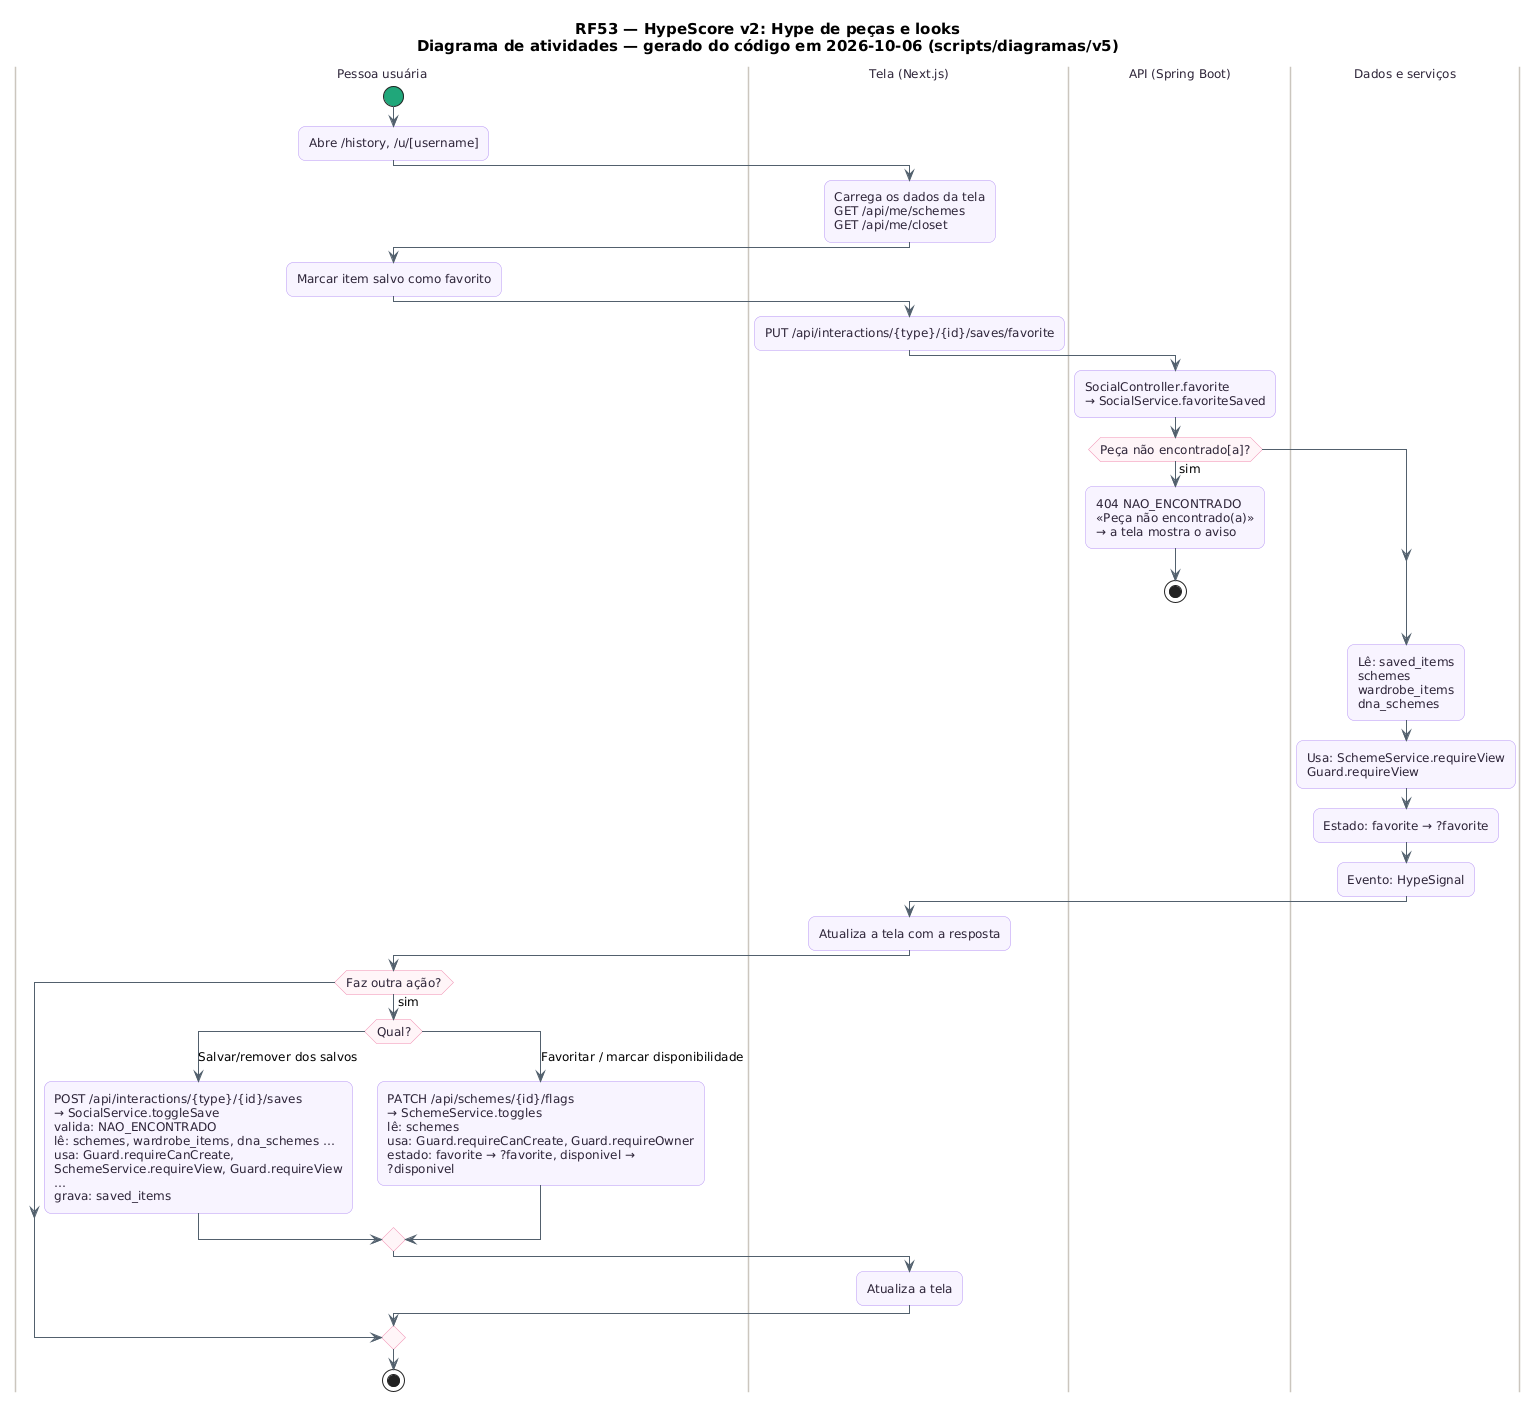

The diagram above was rendered by PlantUML. Its source (embedded in the PNG):
@startuml RF53_Atividades
skinparam backgroundColor #FFFFFF
skinparam shadowing false
skinparam defaultFontName "DejaVu Sans"
skinparam defaultFontSize 12
skinparam titleFontSize 15
skinparam roundcorner 14
skinparam ArrowColor #52606D
skinparam note {
  BackgroundColor #FFFDEB
  BorderColor #D8CE78
  FontColor #554F24
}
skinparam activity {
  BackgroundColor #F8F4FF
  BorderColor #B695F5
  FontColor #2D2438
  DiamondBackgroundColor #FFF5F8
  DiamondBorderColor #F08DB1
  StartColor #20A77A
  EndColor #4B5563
}
skinparam swimlane {
  BorderColor #CBC6BE
  TitleFontColor #2D2438
}
title RF53 — HypeScore v2: Hype de peças e looks\nDiagrama de atividades — gerado do código em 2026-10-06 (scripts/diagramas/v5)

|Pessoa usuária|
start
:Abre /history, /u/[username];
|Tela (Next.js)|
:Carrega os dados da tela\nGET /api/me/schemes\nGET /api/me/closet;
|Pessoa usuária|
:Marcar item salvo como favorito;
|Tela (Next.js)|
:PUT /api/interactions/{type}/{id}/saves/favorite;
|API (Spring Boot)|
:SocialController.favorite\n→ SocialService.favoriteSaved;
if (Peça não encontrado[a]?) then (sim)
  :404 NAO_ENCONTRADO\n«Peça não encontrado(a)»\n→ a tela mostra o aviso;
  stop
endif
|Dados e serviços|
:Lê: saved_items\nschemes\nwardrobe_items\ndna_schemes;
:Usa: SchemeService.requireView\nGuard.requireView;
:Estado: favorite → ?favorite;
:Evento: HypeSignal;
|Tela (Next.js)|
:Atualiza a tela com a resposta;
|Pessoa usuária|
if (Faz outra ação?) then (sim)
  switch (Qual?)
  case (Salvar/remover dos salvos)
    :POST /api/interactions/{type}/{id}/saves\n→ SocialService.toggleSave\nvalida: NAO_ENCONTRADO\nlê: schemes, wardrobe_items, dna_schemes …\nusa: Guard.requireCanCreate,\nSchemeService.requireView, Guard.requireView\n…\ngrava: saved_items;
  case (Favoritar / marcar disponibilidade)
    :PATCH /api/schemes/{id}/flags\n→ SchemeService.toggles\nlê: schemes\nusa: Guard.requireCanCreate, Guard.requireOwner\nestado: favorite → ?favorite, disponivel →\n?disponivel;
  endswitch
  |Tela (Next.js)|
  :Atualiza a tela;
endif
|Pessoa usuária|
stop
@enduml